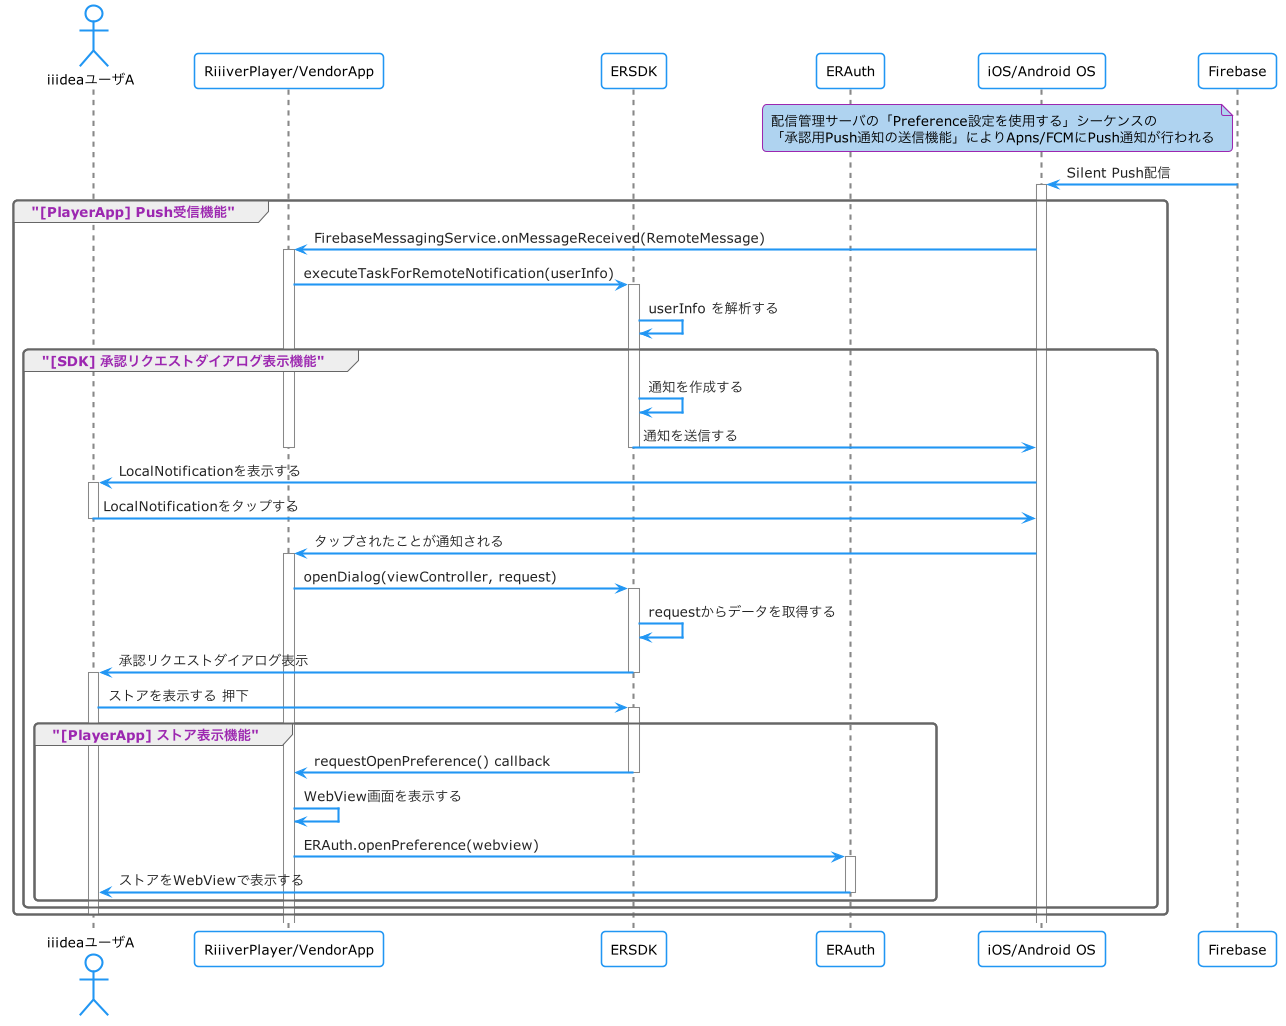

The diagram above was rendered by PlantUML. Its source (embedded in the PNG):
@startuml
!include style.conf

actor "iiideaユーザA" as UserA
participant "RiiiverPlayer/VendorApp" as PlayerApp
participant "ERSDK" as Sdk
participant "ERAuth" as ERAuth
participant "iOS/Android OS" as Os
participant "Firebase" as Apns

note left Apns
  配信管理サーバの「Preference設定を使用する」シーケンスの
  「承認用Push通知の送信機能」によりApns/FCMにPush通知が行われる
end note

Os        <- Apns             ++: Silent Push配信
group "[PlayerApp] Push受信機能"
  PlayerApp     <- Os         ++: FirebaseMessagingService.onMessageReceived(RemoteMessage)
  PlayerApp     -> Sdk        ++: executeTaskForRemoteNotification(userInfo)
  Sdk           -> Sdk          : userInfo を解析する
  group "[SDK] 承認リクエストダイアログ表示機能"
    Sdk         -> Sdk          : 通知を作成する
    Sdk         -> Os         --: 通知を送信する
    deactivate PlayerApp

    UserA      <-  Os         ++: LocalNotificationを表示する
    UserA       -> Os         --: LocalNotificationをタップする
    PlayerApp  <-  Os         ++: タップされたことが通知される
    PlayerApp   -> Sdk        ++: openDialog(viewController, request)
    Sdk         -> Sdk          : requestからデータを取得する

    UserA      <-  Sdk        --: 承認リクエストダイアログ表示
    activate UserA
    UserA       -> Sdk         ++: ストアを表示する 押下

    group "[PlayerApp] ストア表示機能"
      PlayerApp  <-  Sdk       --: requestOpenPreference() callback
      PlayerApp  ->  PlayerApp   : WebView画面を表示する
      PlayerApp  ->  ERAuth    ++: ERAuth.openPreference(webview)
      UserA      <-  ERAuth    --: ストアをWebViewで表示する
    end
  end

deactivate UserA
end

@enduml